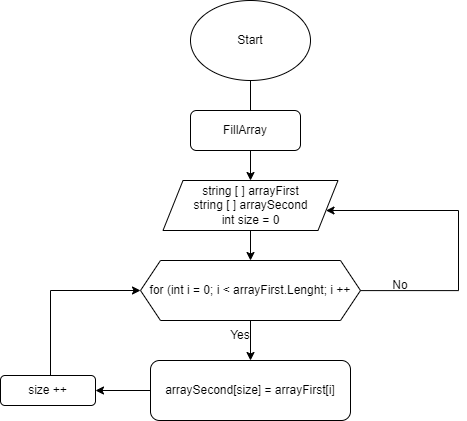

The diagram above was exported from draw.io. Its source (the exported page's mxGraphModel, read from the mxfile embedded in the PNG):
<mxGraphModel dx="832" dy="455" grid="1" gridSize="10" guides="1" tooltips="1" connect="1" arrows="1" fold="1" page="1" pageScale="1" pageWidth="827" pageHeight="1169" math="0" shadow="0">
  <root>
    <mxCell id="0" />
    <mxCell id="1" parent="0" />
    <mxCell id="bIQMAPZ20t8A9T92FA-S-5" value="" style="edgeStyle=orthogonalEdgeStyle;rounded=0;orthogonalLoop=1;jettySize=auto;html=1;fontSize=12;startArrow=none;startFill=0;" edge="1" parent="1" source="jjd4HE5cKh5hvs5r0-ic-20" target="jjd4HE5cKh5hvs5r0-ic-23">
      <mxGeometry relative="1" as="geometry" />
    </mxCell>
    <mxCell id="jjd4HE5cKh5hvs5r0-ic-20" value="Start" style="ellipse;whiteSpace=wrap;html=1;fontSize=12;" vertex="1" parent="1">
      <mxGeometry x="330" y="20" width="120" height="80" as="geometry" />
    </mxCell>
    <mxCell id="jjd4HE5cKh5hvs5r0-ic-22" value="FillArray" style="rounded=1;whiteSpace=wrap;html=1;fontSize=12;" vertex="1" parent="1">
      <mxGeometry x="330" y="130" width="110" height="40" as="geometry" />
    </mxCell>
    <mxCell id="bIQMAPZ20t8A9T92FA-S-6" value="" style="edgeStyle=orthogonalEdgeStyle;rounded=0;orthogonalLoop=1;jettySize=auto;html=1;fontSize=12;startArrow=none;startFill=0;" edge="1" parent="1" source="jjd4HE5cKh5hvs5r0-ic-23" target="jjd4HE5cKh5hvs5r0-ic-24">
      <mxGeometry relative="1" as="geometry" />
    </mxCell>
    <mxCell id="jjd4HE5cKh5hvs5r0-ic-23" value="string [ ] arrayFirst&lt;br&gt;string [ ] arraySecond&lt;br&gt;int size = 0" style="shape=parallelogram;perimeter=parallelogramPerimeter;whiteSpace=wrap;html=1;fixedSize=1;fontSize=12;" vertex="1" parent="1">
      <mxGeometry x="302.5" y="200" width="175" height="50" as="geometry" />
    </mxCell>
    <mxCell id="bIQMAPZ20t8A9T92FA-S-7" value="" style="edgeStyle=orthogonalEdgeStyle;rounded=0;orthogonalLoop=1;jettySize=auto;html=1;fontSize=12;startArrow=none;startFill=0;" edge="1" parent="1" source="jjd4HE5cKh5hvs5r0-ic-24" target="bIQMAPZ20t8A9T92FA-S-4">
      <mxGeometry relative="1" as="geometry" />
    </mxCell>
    <mxCell id="jjd4HE5cKh5hvs5r0-ic-24" value="for (int i = 0; i &amp;lt; arrayFirst.Lenght; i ++" style="shape=hexagon;perimeter=hexagonPerimeter2;whiteSpace=wrap;html=1;fixedSize=1;fontSize=12;" vertex="1" parent="1">
      <mxGeometry x="280" y="280" width="220" height="60" as="geometry" />
    </mxCell>
    <mxCell id="bIQMAPZ20t8A9T92FA-S-1" style="edgeStyle=orthogonalEdgeStyle;rounded=0;orthogonalLoop=1;jettySize=auto;html=1;fontSize=12;startArrow=none;startFill=0;" edge="1" parent="1" target="jjd4HE5cKh5hvs5r0-ic-23">
      <mxGeometry relative="1" as="geometry">
        <mxPoint x="540" y="180" as="targetPoint" />
        <mxPoint x="500" y="310.1" as="sourcePoint" />
        <Array as="points">
          <mxPoint x="598" y="310" />
          <mxPoint x="598" y="230" />
        </Array>
      </mxGeometry>
    </mxCell>
    <mxCell id="bIQMAPZ20t8A9T92FA-S-2" value="No" style="text;html=1;strokeColor=none;fillColor=none;align=center;verticalAlign=middle;whiteSpace=wrap;rounded=0;fontSize=12;" vertex="1" parent="1">
      <mxGeometry x="510" y="290" width="60" height="30" as="geometry" />
    </mxCell>
    <mxCell id="bIQMAPZ20t8A9T92FA-S-12" value="" style="edgeStyle=orthogonalEdgeStyle;rounded=0;orthogonalLoop=1;jettySize=auto;html=1;fontSize=12;startArrow=none;startFill=0;" edge="1" parent="1" source="bIQMAPZ20t8A9T92FA-S-4" target="bIQMAPZ20t8A9T92FA-S-8">
      <mxGeometry relative="1" as="geometry" />
    </mxCell>
    <mxCell id="bIQMAPZ20t8A9T92FA-S-4" value="arraySecond[size] = arrayFirst[i]" style="rounded=1;whiteSpace=wrap;html=1;fontSize=12;" vertex="1" parent="1">
      <mxGeometry x="290" y="380" width="200" height="60" as="geometry" />
    </mxCell>
    <mxCell id="bIQMAPZ20t8A9T92FA-S-14" style="edgeStyle=orthogonalEdgeStyle;rounded=0;orthogonalLoop=1;jettySize=auto;html=1;fontSize=12;startArrow=none;startFill=0;entryX=0;entryY=0.5;entryDx=0;entryDy=0;" edge="1" parent="1" source="bIQMAPZ20t8A9T92FA-S-8" target="jjd4HE5cKh5hvs5r0-ic-24">
      <mxGeometry relative="1" as="geometry">
        <mxPoint x="187.5" y="300" as="targetPoint" />
        <Array as="points">
          <mxPoint x="190" y="310" />
        </Array>
      </mxGeometry>
    </mxCell>
    <mxCell id="bIQMAPZ20t8A9T92FA-S-8" value="size ++" style="rounded=1;whiteSpace=wrap;html=1;fontSize=12;" vertex="1" parent="1">
      <mxGeometry x="140" y="395" width="95" height="30" as="geometry" />
    </mxCell>
    <mxCell id="bIQMAPZ20t8A9T92FA-S-11" value="Yes" style="text;html=1;strokeColor=none;fillColor=none;align=center;verticalAlign=middle;whiteSpace=wrap;rounded=0;fontSize=12;" vertex="1" parent="1">
      <mxGeometry x="350" y="340" width="60" height="30" as="geometry" />
    </mxCell>
  </root>
</mxGraphModel>